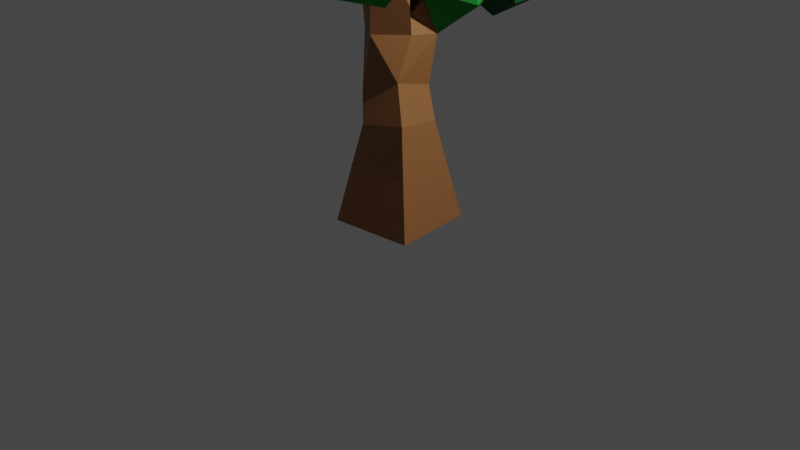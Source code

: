 # Source: LeafyTree2.blend  (saved by Blender 3.5.10; exported with 4.5.12 LTS)
import bpy
from mathutils import Matrix  # noqa: F401  (used for matrix-valued properties, if any)

bpy.ops.wm.read_factory_settings(use_empty=True)
scene = bpy.context.scene
scene.name = 'Scene'

# ---- collections
col_collection = bpy.data.collections.new('Collection'); scene.collection.children.link(col_collection)

# ---- materials (node trees are filled in below, after node groups)
mat_bark1 = bpy.data.materials.new('Bark1')
mat_bark1.use_transparent_shadow = False
mat_blue_spruce_001 = bpy.data.materials.new('Blue Spruce.001')
mat_blue_spruce_001.use_transparent_shadow = False
mat_pines = bpy.data.materials.new('Pines')
mat_pines.use_transparent_shadow = False
mat_dark_pine = bpy.data.materials.new('Dark Pine')
mat_dark_pine.use_transparent_shadow = False

# ---- material node trees
mat_bark1.use_nodes = True; mat_bark1.node_tree.nodes.clear()
_N = mat_bark1.node_tree.nodes; _L = mat_bark1.node_tree.links
n0 = _N.new('ShaderNodeBsdfPrincipled'); n0.name = 'Principled BSDF'; n0.location = (10, 300)
n0.distribution = 'GGX'
n0.subsurface_method = 'RANDOM_WALK_SKIN'
n0.inputs[0].default_value = (0.3032, 0.1254, 0.0419, 1.0)
n0.inputs[3].default_value = 1.45
n0.inputs[27].default_value = (0.0, 0.0, 0.0, 1.0)
n0.inputs[28].default_value = 1.0
n1 = _N.new('ShaderNodeOutputMaterial'); n1.name = 'Material Output'; n1.location = (300, 300)
_L.new(n0.outputs[0], n1.inputs[0])
n1.is_active_output = True
mat_blue_spruce_001.use_nodes = True; mat_blue_spruce_001.node_tree.nodes.clear()
_N = mat_blue_spruce_001.node_tree.nodes; _L = mat_blue_spruce_001.node_tree.links
n0 = _N.new('ShaderNodeBsdfPrincipled'); n0.name = 'Principled BSDF'; n0.location = (10, 300)
n0.distribution = 'GGX'
n0.subsurface_method = 'RANDOM_WALK_SKIN'
n0.inputs[0].default_value = (0.1839, 0.42, 0.1697, 1.0)
n0.inputs[2].default_value = 1.0
n0.inputs[3].default_value = 1.45
n0.inputs[27].default_value = (0.0, 0.0, 0.0, 1.0)
n0.inputs[28].default_value = 1.0
n1 = _N.new('ShaderNodeOutputMaterial'); n1.name = 'Material Output'; n1.location = (300, 300)
_L.new(n0.outputs[0], n1.inputs[0])
n1.is_active_output = True
mat_pines.use_nodes = True; mat_pines.node_tree.nodes.clear()
_N = mat_pines.node_tree.nodes; _L = mat_pines.node_tree.links
n0 = _N.new('ShaderNodeBsdfPrincipled'); n0.name = 'Principled BSDF'; n0.location = (10, 300)
n0.distribution = 'GGX'
n0.subsurface_method = 'RANDOM_WALK_SKIN'
n0.inputs[0].default_value = (0.00867, 0.2994, 0.03338, 1.0)
n0.inputs[2].default_value = 1.0
n0.inputs[3].default_value = 1.45
n0.inputs[27].default_value = (0.0, 0.0, 0.0, 1.0)
n0.inputs[28].default_value = 1.0
n1 = _N.new('ShaderNodeOutputMaterial'); n1.name = 'Material Output'; n1.location = (300, 300)
_L.new(n0.outputs[0], n1.inputs[0])
n1.is_active_output = True
mat_dark_pine.use_nodes = True; mat_dark_pine.node_tree.nodes.clear()
_N = mat_dark_pine.node_tree.nodes; _L = mat_dark_pine.node_tree.links
n0 = _N.new('ShaderNodeBsdfPrincipled'); n0.name = 'Principled BSDF'; n0.location = (10, 300)
n0.distribution = 'GGX'
n0.subsurface_method = 'RANDOM_WALK_SKIN'
n0.inputs[0].default_value = (0.0, 0.08898, 0.0088, 1.0)
n0.inputs[2].default_value = 1.0
n0.inputs[3].default_value = 1.45
n0.inputs[27].default_value = (0.0, 0.0, 0.0, 1.0)
n0.inputs[28].default_value = 1.0
n1 = _N.new('ShaderNodeOutputMaterial'); n1.name = 'Material Output'; n1.location = (300, 300)
_L.new(n0.outputs[0], n1.inputs[0])
n1.is_active_output = True

# ---- world
world_world = bpy.data.worlds.new('World'); scene.world = world_world
world_world.use_nodes = True; world_world.node_tree.nodes.clear()
_N = world_world.node_tree.nodes; _L = world_world.node_tree.links
n0 = _N.new('ShaderNodeOutputWorld'); n0.name = 'World Output'; n0.location = (300, 300)
n1 = _N.new('ShaderNodeBackground'); n1.name = 'Background'; n1.location = (10, 300)
n1.inputs[0].default_value = (0.05088, 0.05088, 0.05088, 1.0)
_L.new(n1.outputs[0], n0.inputs[0])
n0.is_active_output = True
world_world.color = (0.05088, 0.05088, 0.05088)
world_world.use_sun_shadow = False
world_world.sun_shadow_jitter_overblur = 0.0

# ---- cameras
cam_camera = bpy.data.cameras.new('Camera')
cam_camera.clip_end = 100.0
cam_camera.ortho_scale = 7.314

# ---- lights
light_light = bpy.data.lights.new('Light', 'POINT')
light_light.transmission_factor = 0.0
light_light.energy = 1000.0
light_light.shadow_soft_size = 0.1
light_light.shadow_maximum_resolution = 0.006
light_light.use_absolute_resolution = True

# ---- meshes
me_plane_003 = bpy.data.meshes.new('Plane.003')
me_plane_003.from_pydata([(-0.5439, -0.1858, -0.0005808), (-0.2136, 0.5626, -0.0005808), (0.5348, 0.2322, 0.003224), (0.2044, -0.5162, 0.003224), (-0.3096, -0.0928, 0.9398), (-0.1214, 0.3194, 0.8779), (0.2924, 0.1427, 0.9599), (0.1042, -0.2695, 1.022), (-0.6007, 0.818, 2.236), (0.0147, -0.9163, 3.456), (0.1556, -0.841, 3.605), (0.07628, -1.671, 3.509), (0.5963, 0.6485, 2.468), (-0.4077, -0.1311, 0.5525), (-0.1622, 0.4251, 0.5525), (0.3939, 0.1796, 0.5553), (0.1484, -0.3766, 0.5553), (-0.3488, 0.03319, 1.213), (-0.1668, 0.395, 1.103), (0.2013, 0.2542, 1.248), (0.01932, -0.1076, 1.358), (-0.4734, 0.4943, 1.645), (-0.235, 0.657, 1.645), (-0.09987, 0.4699, 1.879), (-0.342, 0.3017, 1.864), (-0.5384, 0.6415, 1.828), (-0.3483, 0.7712, 1.828), (-0.4512, 0.5137, 1.998), (-0.5932, 0.7656, 1.982), (-0.4439, 0.8675, 1.982), (-0.3754, 0.7671, 2.116), (-0.5247, 0.6652, 2.116), (-0.6692, 1.006, 2.275), (-0.6629, 1.246, 2.205), (-0.8008, 1.35, 2.257), (-0.8633, 1.534, 2.311), (0.1052, 0.0198, 1.759), (-0.2427, -0.06142, 1.759), (0.1111, -0.05685, 2.03), (-0.2141, -0.1328, 2.03), (-0.2862, 0.1764, 2.133), (-0.1875, -0.1987, 2.281), (-0.255, 0.09035, 2.377), (0.04899, 0.1613, 2.377), (0.1217, -0.1952, 2.519), (0.1373, -0.3955, 2.864), (-0.1538, -0.2535, 3.048), (0.106, -0.2098, 3.048), (0.1575, -0.538, 3.016), (-0.09455, -0.581, 3.017), (-0.1253, -0.4001, 3.195), (0.1271, -0.3576, 3.195), (-0.04974, -0.7363, 3.208), (-0.08619, -0.5628, 3.35), (0.1443, -0.5196, 3.347), (-0.03683, -0.7231, 3.488), (0.1508, -0.6878, 3.487), (0.1627, -1.082, 3.468), (0.01239, -1.098, 3.601), (0.03455, -1.39, 3.59), (0.1231, -1.863, 3.424), (0.1613, -2.02, 3.355), (0.2653, 0.5739, 1.915), (0.3719, 0.3438, 1.915), (0.1902, 0.2596, 2.071), (0.08361, 0.4896, 2.071), (0.3677, 0.5993, 2.081), (0.4575, 0.4056, 2.081), (0.3045, 0.3346, 2.212), (0.2147, 0.5283, 2.212), (0.4586, 0.6218, 2.229), (0.5334, 0.4603, 2.229), (0.4058, 0.4012, 2.338), (0.331, 0.5627, 2.338), (0.728, 0.6284, 2.582), (0.7441, 0.7603, 2.462), (0.8849, 0.8661, 2.462), (1.143, 0.9687, 2.442), (-0.04335, -0.06947, 3.048), (0.1344, -0.1693, 3.245), (0.2756, -0.01374, 3.288), (0.6043, 0.2003, 3.32), (0.02794, 0.3506, 1.869), (-0.1225, -0.4392, 2.864), (0.05269, 0.1694, 1.9), (0.2689, 0.2696, 1.715), (0.1421, 0.5433, 1.715), (0.1191, -0.02111, 2.966), (-0.6331, 1.648, 2.518), (-1.072, 1.784, 2.488), (-0.9586, 1.432, 2.763), (-0.5385, 1.39, 2.148), (-0.8128, 1.758, 2.108), (-1.34, 1.409, 2.504), (-1.065, 1.04, 2.544), (-0.8055, 1.014, 2.164), (-0.9194, 1.366, 1.889), (-1.249, 1.61, 2.099), (-1.245, 1.151, 2.134), (-0.03154, -1.751, 3.296), (-0.1066, -1.423, 3.243), (0.2165, -1.53, 3.221), (0.2655, -1.766, 3.462), (-0.02725, -1.806, 3.632), (0.1441, -1.235, 3.376), (0.3741, -1.447, 3.512), (0.2235, -1.617, 3.766), (-0.09963, -1.511, 3.787), (-0.1487, -1.274, 3.546), (0.1484, -1.289, 3.713), (-0.112, -2.311, 3.097), (-0.1713, -2.191, 3.538), (-0.4417, -2.01, 3.212), (-0.1832, -1.936, 2.837), (0.2468, -2.073, 2.932), (0.2542, -2.23, 3.365), (-0.2792, -1.743, 3.551), (-0.2866, -1.586, 3.118), (0.139, -1.625, 2.945), (0.4093, -1.806, 3.271), (0.1508, -1.88, 3.646), (0.07961, -1.505, 3.386), (0.4664, -1.349, 2.657), (0.407, -1.23, 3.098), (0.1367, -1.048, 2.772), (0.3951, -0.9749, 2.398), (0.8252, -1.111, 2.492), (0.8325, -1.269, 2.925), (0.2991, -0.7818, 3.112), (0.2918, -0.6243, 2.678), (0.7173, -0.6633, 2.505), (0.9876, -0.845, 2.832), (0.7292, -0.9182, 3.206), (0.658, -0.544, 2.947), (0.05624, -1.556, 3.099), (0.128, -0.9216, 3.111), (0.6368, -1.82, 3.12), (0.4908, -1.3, 4.001), (0.3965, -0.7638, 3.668), (1.067, -1.35, 3.145), (0.9054, -1.663, 3.677), (0.9771, -1.028, 3.689), (0.549, -0.5053, 2.781), (0.3102, -1.227, 2.958), (0.1652, -0.93, 2.251), (0.0008698, -0.1718, 2.337), (-0.3854, -1.34, 2.622), (-0.5766, -0.6876, 2.239), (-0.6513, -0.1132, 2.762), (-0.5063, -0.4104, 3.469), (-0.342, -1.169, 3.383), (-0.8901, -0.8351, 2.938), (-0.1509, -1.506, 3.397), (-0.2103, -1.387, 3.838), (-0.4806, -1.205, 3.512), (-0.2222, -1.132, 3.137), (-0.3255, -0.7813, 3.418), (0.1, -0.8203, 3.245), (0.3703, -1.002, 3.571), (0.1119, -1.075, 3.946), (0.04067, -0.701, 3.686), (-0.3107, -1.073, 3.759), (0.04578, -0.5949, 3.882), (-0.5193, -1.011, 3.191), (0.2949, -1.13, 3.733), (0.05754, -0.2375, 3.389), (-0.2917, -0.4947, 2.962), (-0.0425, -1.03, 2.812), (0.5225, -0.6135, 3.504), (0.314, -0.5516, 2.935), (-0.2005, -0.0532, 3.173), (0.05793, 0.02004, 2.798), (0.488, -0.1164, 2.893), (0.4953, -0.2739, 3.326), (-0.03808, 0.2132, 3.512), (-0.04542, 0.3707, 3.079), (0.3801, 0.3317, 2.906), (0.392, 0.07675, 3.607), (0.3208, 0.451, 3.348), (0.4635, 0.3157, 3.39), (0.6177, 0.2661, 3.538), (0.4001, 0.1299, 3.294), (0.6496, 0.04949, 3.532), (0.7898, 0.1835, 3.431), (0.742, 0.1822, 3.217), (0.5722, 0.04735, 3.186), (0.5151, -0.03468, 3.381), (0.7264, -0.00233, 3.334), (-0.5303, 0.7671, 2.902), (-0.389, 0.9092, 2.327), (-0.3977, 0.1792, 2.989), (-0.01659, 0.6099, 3.189), (-0.01122, 1.061, 2.78), (-0.1745, -0.04215, 2.467), (0.4422, 0.6547, 2.791), (-0.4578, -0.1471, 3.256), (-0.1118, 0.1545, 3.299), (-0.06739, 0.378, 2.898), (-0.386, 0.2146, 2.608), (-0.2953, -0.2312, 2.533), (0.05071, 0.07038, 2.576), (0.4869, 0.5029, 2.668), (0.1094, 0.6872, 2.478), (0.131, 0.233, 2.554), (0.5622, 0.09441, 2.468), (0.8071, 0.463, 2.339), (0.5273, 0.8293, 2.345), (-0.04865, 0.3926, 2.161), (0.2311, 0.02621, 2.154), (0.649, 0.1683, 2.021), (0.6275, 0.6225, 1.945), (0.1963, 0.7611, 2.031), (0.6738, 0.3551, 2.855), (0.7623, 0.1246, 2.614), (1.001, 0.2471, 2.831), (0.5468, 0.3829, 2.535), (1.076, 0.2081, 2.496), (0.9663, 0.7486, 2.587), (0.7955, 0.2921, 2.313), (1.055, 0.5181, 2.345), (0.2549, 0.5568, 2.662), (0.954, 0.2526, 2.038), (1.227, 0.4526, 2.544), (0.7954, 0.6406, 2.929), (0.2329, 0.9113, 2.167), (0.665, 0.7232, 1.781), (1.205, 0.807, 2.049), (0.5063, 1.111, 2.673), (0.7598, 1.214, 2.129), (0.9781, 1.223, 2.464), (0.9993, 1.034, 2.573), (1.102, 1.214, 2.645), (1.171, 1.326, 2.47), (1.111, 1.216, 2.29), (1.005, 1.036, 2.354), (1.205, 1.021, 2.646), (1.311, 1.201, 2.582), (1.317, 1.203, 2.363), (1.215, 1.023, 2.292), (1.338, 1.014, 2.472), (0.2767, 1.258, 3.224), (0.0007004, 1.954, 3.004), (-0.2507, 1.305, 2.651), (0.3542, 0.8158, 2.586), (0.9795, 1.163, 2.899), (0.761, 1.866, 3.157), (-0.09237, 1.942, 2.229), (0.1261, 1.239, 1.971), (1.138, 1.8, 2.477), (0.5329, 2.289, 2.542), (0.6104, 1.847, 1.903), (-1.012, 0.6307, 2.352), (-0.7823, 0.6943, 2.747), (-0.5148, 1.067, 2.698), (-0.6395, 0.3755, 2.446), (-0.3323, 0.6448, 2.66), (-0.2066, 0.9777, 2.367), (-0.7036, 0.5419, 2.021), (-0.2837, 0.5506, 2.211), (-0.7432, 0.9116, 2.041), (-0.2709, 0.5093, 1.922), (-0.6955, 1.096, 2.644), (-0.2281, 1.111, 1.735), (0.06875, 0.4447, 2.451), (-0.1937, 0.807, 2.897), (0.138, 1.419, 2.148), (0.3215, 1.007, 2.59)], [(32, 33), (33, 34), (34, 35), (11, 60), (60, 61), (75, 76), (76, 77), (79, 80), (80, 181)], [(84, 23, 82), (14, 15, 2, 1), (13, 14, 1, 0), (36, 37, 20), (37, 17, 20), (22, 86, 18), (86, 19, 18), (86, 85, 19), (84, 36, 85), (84, 37, 36), (46, 47, 45), (82, 23, 86), (199, 45, 83), (23, 86, 22), (23, 24, 84), (21, 22, 18, 17), (46, 78, 193), (78, 200, 193), (24, 21, 17, 37), (44, 45, 199), (47, 78, 46), (87, 200, 78), (24, 82, 36, 84), (0, 1, 2, 3), (85, 36, 20, 19), (46, 193, 199, 83), (200, 47, 45, 44), (87, 47, 200), (15, 16, 3, 2), (16, 13, 0, 3), (4, 5, 14, 13), (5, 6, 15, 14), (6, 7, 16, 15), (7, 4, 13, 16), (17, 18, 5, 4), (18, 19, 6, 5), (19, 20, 7, 6), (20, 17, 4, 7), (25, 26, 22, 21), (26, 260, 23, 22), (260, 27, 24, 23), (27, 25, 21, 24), (28, 29, 26, 25), (29, 30, 260, 26), (30, 31, 27, 260), (31, 28, 25, 27), (259, 29, 28), (29, 8, 30), (8, 31, 30), (8, 259, 28, 31), (32, 29, 259), (32, 8, 29), (32, 259, 8), (38, 39, 37, 36), (39, 40, 24, 37), (40, 207, 82, 24), (207, 38, 36, 82), (145, 41, 39, 38), (41, 42, 40, 39), (42, 43, 207, 40), (43, 145, 38, 207), (44, 199, 41, 145), (199, 193, 42, 41), (193, 200, 43, 42), (200, 44, 145, 43), (48, 49, 83, 45), (49, 50, 46, 83), (50, 51, 47, 46), (51, 48, 45, 47), (157, 52, 49, 48), (52, 53, 50, 49), (53, 54, 51, 50), (54, 157, 48, 51), (157, 55, 53, 52), (55, 56, 54, 53), (56, 157, 54), (9, 55, 157), (9, 10, 56, 55), (10, 9, 157, 56), (58, 10, 9), (58, 57, 9, 10), (104, 9, 57), (104, 59, 58, 9), (59, 109, 58), (109, 104, 57, 58), (59, 121, 104), (59, 104, 109), (121, 11, 59), (62, 63, 85, 86), (63, 64, 84, 85), (64, 65, 23, 84), (65, 62, 86, 23), (66, 67, 63, 62), (67, 68, 64, 63), (68, 69, 65, 64), (69, 66, 62, 65), (70, 71, 67, 66), (71, 72, 68, 67), (72, 73, 69, 68), (73, 70, 66, 69), (12, 71, 70), (12, 72, 71), (12, 73, 72), (12, 70, 73), (75, 74, 12), (79, 47, 87), (79, 78, 47), (79, 87, 78), (88, 89, 90), (89, 88, 92), (88, 90, 261), (88, 261, 91), (88, 91, 92), (89, 92, 97), (90, 89, 93), (261, 90, 94), (91, 261, 95), (92, 91, 96), (89, 97, 93), (90, 93, 94), (261, 94, 95), (91, 95, 96), (92, 96, 97), (93, 97, 98), (94, 93, 98), (95, 94, 98), (96, 95, 98), (97, 96, 98), (99, 100, 101), (100, 99, 152), (99, 101, 102), (99, 102, 103), (99, 103, 152), (100, 152, 108), (101, 100, 104), (102, 101, 105), (103, 102, 106), (152, 103, 107), (100, 108, 104), (101, 104, 105), (102, 105, 106), (103, 106, 107), (152, 107, 108), (104, 108, 109), (105, 104, 109), (106, 105, 109), (107, 106, 109), (108, 107, 109), (110, 111, 112), (111, 110, 115), (110, 112, 113), (110, 113, 114), (110, 114, 115), (111, 115, 120), (112, 111, 116), (113, 112, 117), (114, 113, 118), (115, 114, 119), (111, 120, 116), (112, 116, 117), (113, 117, 118), (114, 118, 119), (115, 119, 120), (116, 120, 121), (117, 116, 121), (118, 117, 121), (119, 118, 121), (120, 119, 121), (122, 123, 124), (123, 122, 127), (122, 124, 125), (122, 125, 126), (122, 126, 127), (123, 127, 132), (124, 123, 128), (125, 124, 129), (126, 125, 130), (127, 126, 131), (123, 132, 128), (124, 128, 129), (125, 129, 130), (126, 130, 131), (127, 131, 132), (128, 132, 133), (129, 128, 133), (130, 129, 133), (131, 130, 133), (132, 131, 133), (134, 120, 108), (120, 134, 136), (134, 108, 135), (134, 135, 122), (134, 122, 136), (120, 136, 140), (108, 120, 137), (135, 108, 138), (122, 135, 132), (136, 122, 139), (120, 140, 137), (108, 137, 138), (135, 138, 132), (122, 132, 139), (136, 139, 140), (137, 140, 141), (138, 137, 141), (132, 138, 141), (139, 132, 141), (140, 139, 141), (142, 143, 144), (143, 142, 56), (142, 144, 145), (142, 145, 78), (142, 78, 56), (143, 56, 150), (144, 143, 146), (145, 144, 147), (78, 145, 148), (56, 78, 149), (143, 150, 146), (144, 146, 147), (145, 147, 148), (78, 148, 149), (56, 149, 150), (146, 150, 151), (147, 146, 151), (148, 147, 151), (149, 148, 151), (150, 149, 151), (152, 153, 154), (153, 152, 109), (152, 154, 155), (152, 155, 104), (152, 104, 109), (153, 109, 159), (154, 153, 161), (155, 154, 156), (104, 155, 157), (109, 104, 158), (153, 159, 161), (154, 161, 156), (155, 156, 157), (104, 157, 158), (109, 158, 159), (161, 159, 160), (156, 161, 160), (157, 156, 160), (158, 157, 160), (159, 158, 160), (161, 162, 149), (162, 161, 164), (161, 149, 163), (161, 163, 100), (161, 100, 164), (162, 164, 168), (149, 162, 165), (163, 149, 166), (100, 163, 167), (164, 100, 123), (162, 168, 165), (149, 165, 166), (163, 166, 167), (100, 167, 123), (164, 123, 168), (165, 168, 169), (166, 165, 169), (167, 166, 169), (123, 167, 169), (168, 123, 169), (47, 165, 170), (165, 47, 173), (47, 170, 171), (47, 171, 172), (47, 172, 173), (165, 173, 177), (170, 165, 174), (171, 170, 175), (172, 171, 176), (173, 172, 185), (165, 177, 174), (170, 174, 175), (171, 175, 176), (172, 176, 185), (173, 185, 177), (174, 177, 178), (175, 174, 178), (176, 175, 178), (185, 176, 178), (177, 185, 178), (179, 177, 180), (177, 179, 181), (179, 180, 81), (179, 81, 181), (177, 181, 186), (180, 177, 182), (81, 180, 183), (181, 81, 185), (177, 186, 182), (180, 182, 183), (81, 183, 184), (81, 184, 185), (181, 185, 186), (182, 186, 187), (183, 182, 187), (184, 183, 187), (185, 184, 187), (186, 185, 187), (188, 189, 254), (189, 188, 192), (188, 254, 190), (188, 190, 191), (188, 191, 192), (189, 192, 224), (254, 189, 207), (190, 254, 193), (191, 190, 87), (192, 191, 194), (189, 224, 207), (254, 207, 193), (190, 193, 87), (191, 87, 194), (192, 194, 224), (207, 224, 68), (193, 207, 68), (87, 193, 68), (194, 87, 68), (224, 194, 68), (195, 166, 50), (166, 195, 148), (195, 50, 196), (195, 196, 190), (195, 190, 148), (166, 148, 199), (50, 166, 45), (196, 50, 87), (190, 196, 197), (148, 190, 198), (166, 199, 45), (50, 45, 87), (196, 87, 197), (190, 197, 198), (148, 198, 199), (45, 199, 200), (87, 45, 200), (197, 87, 200), (198, 197, 200), (199, 198, 200), (201, 202, 203), (202, 201, 206), (201, 203, 204), (201, 204, 205), (201, 205, 206), (202, 206, 211), (203, 202, 207), (204, 203, 208), (205, 204, 209), (206, 205, 210), (202, 211, 207), (203, 207, 208), (204, 208, 209), (205, 209, 210), (206, 210, 211), (207, 211, 85), (208, 207, 85), (209, 208, 85), (210, 209, 85), (211, 210, 85), (212, 213, 214), (213, 212, 215), (212, 214, 223), (212, 223, 74), (212, 74, 215), (213, 215, 218), (214, 213, 216), (223, 214, 222), (74, 223, 217), (215, 74, 12), (213, 218, 216), (214, 216, 222), (223, 222, 217), (74, 217, 12), (215, 12, 218), (216, 218, 219), (222, 216, 219), (217, 222, 219), (12, 217, 219), (218, 12, 219), (213, 220, 67), (220, 213, 223), (213, 67, 221), (213, 221, 222), (213, 222, 223), (220, 223, 227), (67, 220, 224), (221, 67, 225), (222, 221, 226), (223, 222, 230), (220, 227, 224), (67, 224, 225), (221, 225, 226), (222, 226, 230), (223, 230, 227), (224, 227, 228), (225, 224, 228), (226, 225, 228), (230, 226, 228), (227, 230, 228), (229, 230, 231), (230, 229, 234), (229, 231, 232), (229, 232, 233), (229, 233, 234), (230, 234, 77), (231, 230, 235), (232, 231, 236), (233, 232, 237), (234, 233, 238), (230, 77, 235), (231, 235, 236), (232, 236, 237), (233, 237, 238), (234, 238, 77), (235, 77, 239), (236, 235, 239), (237, 236, 239), (238, 237, 239), (77, 238, 239), (240, 241, 242), (241, 240, 245), (240, 242, 243), (240, 243, 244), (240, 244, 245), (241, 245, 249), (242, 241, 246), (243, 242, 247), (244, 243, 228), (245, 244, 248), (241, 249, 246), (242, 246, 247), (243, 247, 228), (244, 228, 248), (245, 248, 249), (246, 249, 250), (247, 246, 250), (228, 247, 250), (248, 228, 250), (249, 248, 250), (94, 251, 252), (251, 94, 259), (94, 252, 253), (94, 253, 33), (94, 33, 259), (251, 259, 257), (252, 251, 254), (253, 252, 255), (33, 253, 256), (259, 33, 29), (251, 257, 254), (252, 254, 255), (253, 255, 256), (33, 256, 29), (259, 29, 257), (254, 257, 258), (255, 254, 258), (256, 255, 258), (29, 256, 258), (257, 29, 258), (259, 260, 254), (260, 259, 262), (259, 254, 261), (259, 261, 91), (259, 91, 262), (260, 262, 211), (254, 260, 263), (261, 254, 264), (91, 261, 242), (262, 91, 265), (260, 211, 263), (254, 263, 264), (261, 264, 242), (91, 242, 265), (262, 265, 211), (263, 211, 266), (264, 263, 266), (242, 264, 266), (265, 242, 266), (211, 265, 266)])
me_plane_003.polygons.foreach_set('material_index', [0, 0, 0, 0, 0, 0, 0, 0, 0, 0, 0, 0, 0, 0, 0, 0, 0, 0, 0, 0, 0, 0, 0, 0, 0, 0, 0, 0, 0, 0, 0, 0, 0, 0, 0, 0, 0, 0, 0, 0, 0, 0, 0, 0, 0, 0, 0, 0, 0, 0, 0, 0, 0, 0, 0, 0, 0, 0, 0, 0, 0, 0, 0, 0, 0, 0, 0, 0, 0, 0, 0, 0, 0, 0, 0, 0, 0, 0, 0, 0, 0, 0, 0, 0, 0, 0, 0, 0, 0, 0, 0, 0, 0, 0, 0, 0, 0, 0, 0, 0, 0, 0, 0, 0, 0, 0, 0, 0, 1, 1, 1, 1, 1, 1, 1, 1, 1, 1, 1, 1, 1, 1, 1, 1, 1, 1, 1, 1, 2, 2, 2, 2, 2, 2, 2, 2, 2, 2, 2, 2, 2, 2, 2, 2, 2, 2, 2, 2, 3, 3, 3, 3, 3, 3, 3, 3, 3, 3, 3, 3, 3, 3, 3, 3, 3, 3, 3, 3, 1, 1, 1, 1, 1, 1, 1, 1, 1, 1, 1, 1, 1, 1, 1, 1, 1, 1, 1, 1, 1, 1, 1, 1, 1, 1, 1, 1, 1, 1, 1, 1, 1, 1, 1, 1, 1, 1, 1, 1, 2, 2, 2, 2, 2, 2, 2, 2, 2, 2, 2, 2, 2, 2, 2, 2, 2, 2, 2, 2, 1, 1, 1, 1, 1, 1, 1, 1, 1, 1, 1, 1, 1, 1, 1, 1, 1, 1, 1, 1, 3, 3, 3, 3, 3, 3, 3, 3, 3, 3, 3, 3, 3, 3, 3, 3, 3, 3, 3, 3, 1, 1, 1, 1, 1, 1, 1, 1, 1, 1, 1, 1, 1, 1, 1, 1, 1, 1, 1, 1, 3, 3, 3, 3, 3, 3, 3, 3, 3, 3, 3, 3, 3, 3, 3, 3, 3, 3, 2, 2, 2, 2, 2, 2, 2, 2, 2, 2, 2, 2, 2, 2, 2, 2, 2, 2, 2, 2, 2, 2, 2, 2, 2, 2, 2, 2, 2, 2, 2, 2, 2, 2, 2, 2, 2, 2, 2, 2, 2, 2, 2, 2, 2, 2, 2, 2, 2, 2, 2, 2, 2, 2, 2, 2, 2, 2, 2, 2, 1, 1, 1, 1, 1, 1, 1, 1, 1, 1, 1, 1, 1, 1, 1, 1, 1, 1, 1, 1, 3, 3, 3, 3, 3, 3, 3, 3, 3, 3, 3, 3, 3, 3, 3, 3, 3, 3, 3, 3, 2, 2, 2, 2, 2, 2, 2, 2, 2, 2, 2, 2, 2, 2, 2, 2, 2, 2, 2, 2, 1, 1, 1, 1, 1, 1, 1, 1, 1, 1, 1, 1, 1, 1, 1, 1, 1, 1, 1, 1, 1, 1, 1, 1, 1, 1, 1, 1, 1, 1, 1, 1, 1, 1, 1, 1, 1, 1, 1, 1, 3, 3, 3, 3, 3, 3, 3, 3, 3, 3, 3, 3, 3, 3, 3, 3, 3, 3, 3, 3])
_uv = me_plane_003.uv_layers.new(name='UVMap')
_uv.uv.foreach_set('vector', [0.0, 0.0, 0.0, 0.0, 0.0, 0.0, 0.0, 0.0, 0.0, 0.0, 0.0, 0.0, 0.0, 0.0, 0.0, 0.0, 0.0, 0.0, 0.0, 0.0, 0.0, 0.0, 0.0, 0.0, 0.0, 0.0, 0.0, 0.0, 0.0, 0.0, 0.0, 0.0, 0.0, 0.0, 0.0, 0.0, 0.0, 0.0, 0.0, 0.0, 0.0, 0.0, 0.0, 0.0, 0.0, 0.0, 0.0, 0.0, 0.0, 0.0, 0.0, 0.0, 0.0, 0.0, 0.0, 0.0, 0.0, 0.0, 0.0, 0.0, 0.0, 0.0, 0.0, 0.0, 0.0, 0.0, 0.0, 0.0, 0.0, 0.0, 0.0, 0.0, 0.0, 0.0, 0.0, 0.0, 0.0, 0.0, 0.0, 0.0, 0.0, 0.0, 0.0, 0.0, 0.0, 0.0, 0.0, 0.0, 0.0, 0.0, 0.0, 0.0, 0.0, 0.0, 0.0, 0.0, 0.0, 0.0, 0.0, 0.0, 0.0, 0.0, 0.0, 0.0, 0.0, 0.0, 0.0, 0.0, 0.0, 0.0, 0.0, 0.0, 0.0, 0.0, 0.0, 0.0, 0.0, 0.0, 0.0, 0.0, 0.0, 0.0, 0.0, 0.0, 0.0, 0.0, 0.0, 0.0, 0.0, 0.0, 0.0, 0.0, 0.0, 0.0, 0.0, 0.0, 0.0, 0.0, 0.0, 0.0, 0.0, 0.0, 0.0, 0.0, 0.0, 0.0, 0.0, 0.0, 0.0, 0.0, 0.0, 0.0, 0.0, 0.0, 0.0, 0.0, 0.0, 0.0, 0.0, 0.0, 0.0, 0.0, 0.0, 0.0, 0.0, 0.0, 0.0, 0.0, 0.0, 0.0, 0.0, 0.0, 0.0, 0.0, 0.0, 0.0, 0.0, 0.0, 0.0, 0.0, 0.0, 0.0, 0.0, 0.0, 0.0, 0.0, 0.0, 0.0, 0.0, 0.0, 0.0, 0.0, 0.0, 0.0, 0.0, 0.0, 0.0, 0.0, 0.0, 0.0, 0.0, 0.0, 0.0, 0.0, 0.0, 0.0, 0.0, 0.0, 0.0, 0.0, 0.0, 0.0, 0.0, 0.0, 0.0, 0.0, 0.0, 0.0, 0.0, 0.0, 0.0, 0.0, 0.0, 0.0, 0.0, 0.0, 0.0, 0.0, 0.0, 0.0, 0.0, 0.0, 0.0, 0.0, 0.0, 0.0, 0.0, 0.0, 0.0, 0.0, 0.0, 0.0, 0.0, 0.0, 0.0, 0.0, 0.0, 0.0, 0.0, 0.0, 0.0, 0.0, 0.0, 0.0, 0.0, 0.0, 0.0, 0.0, 0.0, 0.0, 0.0, 0.0, 0.0, 0.0, 0.0, 0.0, 0.0, 0.0, 0.0, 0.0, 0.0, 0.0, 0.0, 0.0, 0.0, 0.0, 0.0, 0.0, 0.0, 0.0, 0.0, 0.0, 0.0, 0.0, 0.0, 0.0, 0.0, 0.0, 0.0, 0.0, 0.0, 0.0, 0.0, 0.0, 0.0, 0.0, 0.0, 0.0, 0.0, 0.0, 0.0, 0.0, 0.0, 0.0, 0.0, 0.0, 0.0, 0.0, 0.0, 0.0, 0.0, 0.0, 0.0, 0.0, 0.0, 0.0, 0.0, 0.0, 0.0, 0.0, 0.0, 0.0, 0.0, 0.0, 0.0, 0.0, 0.0, 0.0, 0.0, 0.0, 0.0, 0.0, 0.0, 0.0, 0.0, 0.0, 0.0, 0.0, 0.0, 0.0, 0.0, 0.0, 0.0, 0.0, 0.0, 0.0, 0.0, 0.0, 0.0, 0.0, 0.0, 0.0, 0.0, 0.0, 0.0, 0.0, 0.0, 0.0, 0.0, 0.0, 0.0, 0.0, 0.0, 0.0, 0.0, 0.0, 0.0, 0.0, 0.0, 0.0, 0.0, 0.0, 0.0, 0.0, 0.0, 0.0, 0.0, 0.0, 0.0, 0.0, 0.0, 0.0, 0.0, 0.0, 0.0, 0.0, 0.0, 0.0, 0.0, 0.0, 0.0, 0.0, 0.0, 0.0, 0.0, 0.0, 0.0, 0.0, 0.0, 0.0, 0.0, 0.0, 0.0, 0.0, 0.0, 0.0, 0.0, 0.0, 0.0, 0.0, 0.0, 0.0, 0.0, 0.0, 0.0, 0.0, 0.0, 0.0, 0.0, 0.0, 0.0, 0.0, 0.0, 0.0, 0.0, 0.0, 0.0, 0.0, 0.0, 0.0, 0.0, 0.0, 0.0, 0.0, 0.0, 0.0, 0.0, 0.0, 0.0, 0.0, 0.0, 0.0, 0.0, 0.0, 0.0, 0.0, 0.0, 0.0, 0.0, 0.0, 0.0, 0.0, 0.0, 0.0, 0.0, 0.0, 0.0, 0.0, 0.0, 0.0, 0.0, 0.0, 0.0, 0.0, 0.0, 0.0, 0.0, 0.0, 0.0, 0.0, 0.0, 0.0, 0.0, 0.0, 0.0, 0.0, 0.0, 0.0, 0.0, 0.0, 0.0, 0.0, 0.0, 0.0, 0.0, 0.0, 0.0, 0.0, 0.0, 0.0, 0.0, 0.0, 0.0, 0.0, 0.0, 0.0, 0.0, 0.0, 0.0, 0.0, 0.0, 0.0, 0.0, 0.0, 0.0, 0.0, 0.0, 0.0, 0.0, 0.0, 0.0, 0.0, 0.0, 0.0, 0.0, 0.0, 0.0, 0.0, 0.0, 0.0, 0.0, 0.0, 0.0, 0.0, 0.0, 0.0, 0.0, 0.0, 0.0, 0.0, 0.0, 0.0, 0.0, 0.0, 0.0, 0.0, 0.0, 0.0, 0.0, 0.0, 0.0, 0.0, 0.0, 0.0, 0.0, 0.0, 0.0, 0.0, 0.0, 0.0, 0.0, 0.0, 0.0, 0.0, 0.0, 0.0, 0.0, 0.0, 0.0, 0.0, 0.0, 0.0, 0.0, 0.0, 0.0, 0.0, 0.0, 0.0, 0.0, 0.0, 0.0, 0.0, 0.0, 0.0, 0.0, 0.0, 0.0, 0.0, 0.0, 0.0, 0.0, 0.0, 0.0, 0.0, 0.0, 0.0, 0.0, 0.0, 0.0, 0.0, 0.0, 0.0, 0.0, 0.0, 0.0, 0.0, 0.0, 0.0, 0.0, 0.0, 0.0, 0.0, 0.0, 0.0, 0.0, 0.0, 0.0, 0.0, 0.0, 0.0, 0.0, 0.0, 0.0, 0.0, 0.0, 0.0, 0.0, 0.0, 0.0, 0.0, 0.0, 0.0, 0.0, 0.0, 0.0, 0.0, 0.0, 0.0, 0.0, 0.0, 0.0, 0.0, 0.0, 0.0, 0.0, 0.0, 0.0, 0.0, 0.0, 0.0, 0.0, 0.0, 0.0, 0.0, 0.0, 0.0, 0.0, 0.0, 0.0, 0.0, 0.0, 0.0, 0.0, 0.0, 0.0, 0.0, 0.0, 0.0, 0.0, 0.0, 0.0, 0.0, 0.0, 0.0, 0.0, 0.0, 0.0, 0.0, 0.0, 0.0, 0.0, 0.0, 0.0, 0.0, 0.0, 0.0, 0.0, 0.0, 0.0, 0.0, 0.0, 0.0, 0.0, 0.0, 0.0, 0.0, 0.0, 0.0, 0.0, 0.0, 0.0, 0.0, 0.0, 0.0, 0.0, 0.0, 0.0, 0.0, 0.0, 0.0, 0.0, 0.0, 0.0, 0.0, 0.0, 0.0, 0.0, 0.0, 0.0, 0.0, 0.0, 0.0, 0.0, 0.0, 0.0, 0.0, 0.0, 0.0, 0.0, 0.0, 0.0, 0.0, 0.0, 0.0, 0.0, 0.0, 0.0, 0.0, 0.0, 0.0, 0.0, 0.0, 0.0, 0.0, 0.0, 0.0, 0.0, 0.0, 0.0, 0.0, 0.0, 0.0, 0.0, 0.0, 0.0, 0.0, 0.0, 0.0, 0.0, 0.0, 0.0, 0.0, 0.0, 0.0, 0.0, 0.0, 0.0, 0.0, 0.0, 0.0, 0.0, 0.0, 0.0, 0.0, 0.0, 0.0, 0.0, 0.0, 0.0, 0.0, 0.0, 0.0, 0.0, 0.0, 0.0, 0.0, 0.0, 0.0, 0.0, 0.0, 0.0, 0.0, 0.1818, 0.0, 0.2727, 0.1575, 0.09091, 0.1575, 0.2727, 0.1575, 0.3636, 0.0, 0.4545, 0.1575, 0.9091, 0.0, 1.0, 0.1575, 0.8182, 0.1575, 0.7273, 0.0, 0.8182, 0.1575, 0.6364, 0.1575, 0.5455, 0.0, 0.6364, 0.1575, 0.4545, 0.1575, 0.2727, 0.1575, 0.4545, 0.1575, 0.3636, 0.3149, 0.09091, 0.1575, 0.2727, 0.1575, 0.1818, 0.3149, 0.8182, 0.1575, 1.0, 0.1575, 0.9091, 0.3149, 0.6364, 0.1575, 0.8182, 0.1575, 0.7273, 0.3149, 0.4545, 0.1575, 0.6364, 0.1575, 0.5455, 0.3149, 0.2727, 0.1575, 0.3636, 0.3149, 0.1818, 0.3149, 0.09091, 0.1575, 0.1818, 0.3149, 0.0, 0.3149, 0.8182, 0.1575, 0.9091, 0.3149, 0.7273, 0.3149, 0.6364, 0.1575, 0.7273, 0.3149, 0.5455, 0.3149, 0.4545, 0.1575, 0.5455, 0.3149, 0.3636, 0.3149, 0.1818, 0.3149, 0.3636, 0.3149, 0.2727, 0.4724, 0.0, 0.3149, 0.1818, 0.3149, 0.09091, 0.4724, 0.7273, 0.3149, 0.9091, 0.3149, 0.8182, 0.4724, 0.5455, 0.3149, 0.7273, 0.3149, 0.6364, 0.4724, 0.3636, 0.3149, 0.5455, 0.3149, 0.4545, 0.4724, 0.1818, 0.0, 0.2727, 0.1575, 0.09091, 0.1575, 0.2727, 0.1575, 0.3636, 0.0, 0.4545, 0.1575, 0.9091, 0.0, 1.0, 0.1575, 0.8182, 0.1575, 0.7273, 0.0, 0.8182, 0.1575, 0.6364, 0.1575, 0.5455, 0.0, 0.6364, 0.1575, 0.4545, 0.1575, 0.2727, 0.1575, 0.4545, 0.1575, 0.3636, 0.3149, 0.09091, 0.1575, 0.2727, 0.1575, 0.1818, 0.3149, 0.8182, 0.1575, 1.0, 0.1575, 0.9091, 0.3149, 0.6364, 0.1575, 0.8182, 0.1575, 0.7273, 0.3149, 0.4545, 0.1575, 0.6364, 0.1575, 0.5455, 0.3149, 0.2727, 0.1575, 0.3636, 0.3149, 0.1818, 0.3149, 0.09091, 0.1575, 0.1818, 0.3149, 0.0, 0.3149, 0.8182, 0.1575, 0.9091, 0.3149, 0.7273, 0.3149, 0.6364, 0.1575, 0.7273, 0.3149, 0.5455, 0.3149, 0.4545, 0.1575, 0.5455, 0.3149, 0.3636, 0.3149, 0.1818, 0.3149, 0.3636, 0.3149, 0.2727, 0.4724, 0.0, 0.3149, 0.1818, 0.3149, 0.09091, 0.4724, 0.7273, 0.3149, 0.9091, 0.3149, 0.8182, 0.4724, 0.5455, 0.3149, 0.7273, 0.3149, 0.6364, 0.4724, 0.3636, 0.3149, 0.5455, 0.3149, 0.4545, 0.4724, 0.1818, 0.0, 0.2727, 0.1575, 0.09091, 0.1575, 0.2727, 0.1575, 0.3636, 0.0, 0.4545, 0.1575, 0.9091, 0.0, 1.0, 0.1575, 0.8182, 0.1575, 0.7273, 0.0, 0.8182, 0.1575, 0.6364, 0.1575, 0.5455, 0.0, 0.6364, 0.1575, 0.4545, 0.1575, 0.2727, 0.1575, 0.4545, 0.1575, 0.3636, 0.3149, 0.09091, 0.1575, 0.2727, 0.1575, 0.1818, 0.3149, 0.8182, 0.1575, 1.0, 0.1575, 0.9091, 0.3149, 0.6364, 0.1575, 0.8182, 0.1575, 0.7273, 0.3149, 0.4545, 0.1575, 0.6364, 0.1575, 0.5455, 0.3149, 0.2727, 0.1575, 0.3636, 0.3149, 0.1818, 0.3149, 0.09091, 0.1575, 0.1818, 0.3149, 0.0, 0.3149, 0.8182, 0.1575, 0.9091, 0.3149, 0.7273, 0.3149, 0.6364, 0.1575, 0.7273, 0.3149, 0.5455, 0.3149, 0.4545, 0.1575, 0.5455, 0.3149, 0.3636, 0.3149, 0.1818, 0.3149, 0.3636, 0.3149, 0.2727, 0.4724, 0.0, 0.3149, 0.1818, 0.3149, 0.09091, 0.4724, 0.7273, 0.3149, 0.9091, 0.3149, 0.8182, 0.4724, 0.5455, 0.3149, 0.7273, 0.3149, 0.6364, 0.4724, 0.3636, 0.3149, 0.5455, 0.3149, 0.4545, 0.4724, 0.1818, 0.0, 0.2727, 0.1575, 0.09091, 0.1575, 0.2727, 0.1575, 0.3636, 0.0, 0.4545, 0.1575, 0.9091, 0.0, 1.0, 0.1575, 0.8182, 0.1575, 0.7273, 0.0, 0.8182, 0.1575, 0.6364, 0.1575, 0.5455, 0.0, 0.6364, 0.1575, 0.4545, 0.1575, 0.2727, 0.1575, 0.4545, 0.1575, 0.3636, 0.3149, 0.09091, 0.1575, 0.2727, 0.1575, 0.1818, 0.3149, 0.8182, 0.1575, 1.0, 0.1575, 0.9091, 0.3149, 0.6364, 0.1575, 0.8182, 0.1575, 0.7273, 0.3149, 0.4545, 0.1575, 0.6364, 0.1575, 0.5455, 0.3149, 0.2727, 0.1575, 0.3636, 0.3149, 0.1818, 0.3149, 0.09091, 0.1575, 0.1818, 0.3149, 0.0, 0.3149, 0.8182, 0.1575, 0.9091, 0.3149, 0.7273, 0.3149, 0.6364, 0.1575, 0.7273, 0.3149, 0.5455, 0.3149, 0.4545, 0.1575, 0.5455, 0.3149, 0.3636, 0.3149, 0.1818, 0.3149, 0.3636, 0.3149, 0.2727, 0.4724, 0.0, 0.3149, 0.1818, 0.3149, 0.09091, 0.4724, 0.7273, 0.3149, 0.9091, 0.3149, 0.8182, 0.4724, 0.5455, 0.3149, 0.7273, 0.3149, 0.6364, 0.4724, 0.3636, 0.3149, 0.5455, 0.3149, 0.4545, 0.4724, 0.1818, 0.0, 0.2727, 0.1575, 0.09091, 0.1575, 0.2727, 0.1575, 0.3636, 0.0, 0.4545, 0.1575, 0.9091, 0.0, 1.0, 0.1575, 0.8182, 0.1575, 0.7273, 0.0, 0.8182, 0.1575, 0.6364, 0.1575, 0.5455, 0.0, 0.6364, 0.1575, 0.4545, 0.1575, 0.2727, 0.1575, 0.4545, 0.1575, 0.3636, 0.3149, 0.09091, 0.1575, 0.2727, 0.1575, 0.1818, 0.3149, 0.8182, 0.1575, 1.0, 0.1575, 0.9091, 0.3149, 0.6364, 0.1575, 0.8182, 0.1575, 0.7273, 0.3149, 0.4545, 0.1575, 0.6364, 0.1575, 0.5455, 0.3149, 0.2727, 0.1575, 0.3636, 0.3149, 0.1818, 0.3149, 0.09091, 0.1575, 0.1818, 0.3149, 0.0, 0.3149, 0.8182, 0.1575, 0.9091, 0.3149, 0.7273, 0.3149, 0.6364, 0.1575, 0.7273, 0.3149, 0.5455, 0.3149, 0.4545, 0.1575, 0.5455, 0.3149, 0.3636, 0.3149, 0.1818, 0.3149, 0.3636, 0.3149, 0.2727, 0.4724, 0.0, 0.3149, 0.1818, 0.3149, 0.09091, 0.4724, 0.7273, 0.3149, 0.9091, 0.3149, 0.8182, 0.4724, 0.5455, 0.3149, 0.7273, 0.3149, 0.6364, 0.4724, 0.3636, 0.3149, 0.5455, 0.3149, 0.4545, 0.4724, 0.1818, 0.0, 0.2727, 0.1575, 0.09091, 0.1575, 0.2727, 0.1575, 0.3636, 0.0, 0.4545, 0.1575, 0.9091, 0.0, 1.0, 0.1575, 0.8182, 0.1575, 0.7273, 0.0, 0.8182, 0.1575, 0.6364, 0.1575, 0.5455, 0.0, 0.6364, 0.1575, 0.4545, 0.1575, 0.2727, 0.1575, 0.4545, 0.1575, 0.3636, 0.3149, 0.09091, 0.1575, 0.2727, 0.1575, 0.1818, 0.3149, 0.8182, 0.1575, 1.0, 0.1575, 0.9091, 0.3149, 0.6364, 0.1575, 0.8182, 0.1575, 0.7273, 0.3149, 0.4545, 0.1575, 0.6364, 0.1575, 0.5455, 0.3149, 0.2727, 0.1575, 0.3636, 0.3149, 0.1818, 0.3149, 0.09091, 0.1575, 0.1818, 0.3149, 0.0, 0.3149, 0.8182, 0.1575, 0.9091, 0.3149, 0.7273, 0.3149, 0.6364, 0.1575, 0.7273, 0.3149, 0.5455, 0.3149, 0.4545, 0.1575, 0.5455, 0.3149, 0.3636, 0.3149, 0.1818, 0.3149, 0.3636, 0.3149, 0.2727, 0.4724, 0.0, 0.3149, 0.1818, 0.3149, 0.09091, 0.4724, 0.7273, 0.3149, 0.9091, 0.3149, 0.8182, 0.4724, 0.5455, 0.3149, 0.7273, 0.3149, 0.6364, 0.4724, 0.3636, 0.3149, 0.5455, 0.3149, 0.4545, 0.4724, 0.1818, 0.0, 0.2727, 0.1575, 0.09091, 0.1575, 0.2727, 0.1575, 0.3636, 0.0, 0.4545, 0.1575, 0.9091, 0.0, 1.0, 0.1575, 0.8182, 0.1575, 0.7273, 0.0, 0.8182, 0.1575, 0.6364, 0.1575, 0.5455, 0.0, 0.6364, 0.1575, 0.4545, 0.1575, 0.2727, 0.1575, 0.4545, 0.1575, 0.3636, 0.3149, 0.09091, 0.1575, 0.2727, 0.1575, 0.1818, 0.3149, 0.8182, 0.1575, 1.0, 0.1575, 0.9091, 0.3149, 0.6364, 0.1575, 0.8182, 0.1575, 0.7273, 0.3149, 0.4545, 0.1575, 0.6364, 0.1575, 0.5455, 0.3149, 0.2727, 0.1575, 0.3636, 0.3149, 0.1818, 0.3149, 0.09091, 0.1575, 0.1818, 0.3149, 0.0, 0.3149, 0.8182, 0.1575, 0.9091, 0.3149, 0.7273, 0.3149, 0.6364, 0.1575, 0.7273, 0.3149, 0.5455, 0.3149, 0.4545, 0.1575, 0.5455, 0.3149, 0.3636, 0.3149, 0.1818, 0.3149, 0.3636, 0.3149, 0.2727, 0.4724, 0.0, 0.3149, 0.1818, 0.3149, 0.09091, 0.4724, 0.7273, 0.3149, 0.9091, 0.3149, 0.8182, 0.4724, 0.5455, 0.3149, 0.7273, 0.3149, 0.6364, 0.4724, 0.3636, 0.3149, 0.5455, 0.3149, 0.4545, 0.4724, 0.1818, 0.0, 0.2727, 0.1575, 0.09091, 0.1575, 0.2727, 0.1575, 0.3636, 0.0, 0.4545, 0.1575, 0.9091, 0.0, 1.0, 0.1575, 0.8182, 0.1575, 0.7273, 0.0, 0.8182, 0.1575, 0.6364, 0.1575, 0.5455, 0.0, 0.6364, 0.1575, 0.4545, 0.1575, 0.2727, 0.1575, 0.4545, 0.1575, 0.3636, 0.3149, 0.09091, 0.1575, 0.2727, 0.1575, 0.1818, 0.3149, 0.8182, 0.1575, 1.0, 0.1575, 0.9091, 0.3149, 0.6364, 0.1575, 0.8182, 0.1575, 0.7273, 0.3149, 0.4545, 0.1575, 0.6364, 0.1575, 0.5455, 0.3149, 0.2727, 0.1575, 0.3636, 0.3149, 0.1818, 0.3149, 0.09091, 0.1575, 0.1818, 0.3149, 0.0, 0.3149, 0.8182, 0.1575, 0.9091, 0.3149, 0.7273, 0.3149, 0.6364, 0.1575, 0.7273, 0.3149, 0.5455, 0.3149, 0.4545, 0.1575, 0.5455, 0.3149, 0.3636, 0.3149, 0.1818, 0.3149, 0.3636, 0.3149, 0.2727, 0.4724, 0.0, 0.3149, 0.1818, 0.3149, 0.09091, 0.4724, 0.7273, 0.3149, 0.9091, 0.3149, 0.8182, 0.4724, 0.5455, 0.3149, 0.7273, 0.3149, 0.6364, 0.4724, 0.3636, 0.3149, 0.5455, 0.3149, 0.4545, 0.4724, 0.1818, 0.0, 0.2727, 0.1575, 0.09091, 0.1575, 0.2727, 0.1575, 0.3636, 0.0, 0.4545, 0.1575, 0.9091, 0.0, 1.0, 0.1575, 0.8182, 0.1575, 0.7273, 0.0, 0.8182, 0.1575, 0.6364, 0.1575, 0.5455, 0.0, 0.6364, 0.1575, 0.4545, 0.1575, 0.2727, 0.1575, 0.4545, 0.1575, 0.3636, 0.3149, 0.09091, 0.1575, 0.2727, 0.1575, 0.1818, 0.3149, 0.8182, 0.1575, 1.0, 0.1575, 0.9091, 0.3149, 0.6364, 0.1575, 0.8182, 0.1575, 0.7273, 0.3149, 0.4545, 0.1575, 0.6364, 0.1575, 0.5455, 0.3149, 0.2727, 0.1575, 0.3636, 0.3149, 0.1818, 0.3149, 0.09091, 0.1575, 0.1818, 0.3149, 0.0, 0.3149, 0.8182, 0.1575, 0.9091, 0.3149, 0.7273, 0.3149, 0.6364, 0.1575, 0.7273, 0.3149, 0.5455, 0.3149, 0.4545, 0.1575, 0.5455, 0.3149, 0.3636, 0.3149, 0.1818, 0.3149, 0.3636, 0.3149, 0.2727, 0.4724, 0.0, 0.3149, 0.1818, 0.3149, 0.09091, 0.4724, 0.7273, 0.3149, 0.9091, 0.3149, 0.8182, 0.4724, 0.5455, 0.3149, 0.7273, 0.3149, 0.6364, 0.4724, 0.3636, 0.3149, 0.5455, 0.3149, 0.4545, 0.4724, 0.1818, 0.0, 0.2727, 0.1575, 0.09091, 0.1575, 0.2727, 0.1575, 0.3636, 0.0, 0.4545, 0.1575, 0.9091, 0.0, 1.0, 0.1575, 0.8182, 0.1575, 0.5455, 0.0, 0.6364, 0.1575, 0.4545, 0.1575, 0.2727, 0.1575, 0.4545, 0.1575, 0.3636, 0.3149, 0.09091, 0.1575, 0.2727, 0.1575, 0.1818, 0.3149, 0.8182, 0.1575, 1.0, 0.1575, 0.9091, 0.3149, 0.4545, 0.1575, 0.6364, 0.1575, 0.5455, 0.3149, 0.2727, 0.1575, 0.3636, 0.3149, 0.1818, 0.3149, 0.09091, 0.1575, 0.1818, 0.3149, 0.0, 0.3149, 0.8182, 0.1575, 0.9091, 0.3149, 0.7273, 0.3149, 0.6364, 0.1575, 0.7273, 0.3149, 0.5455, 0.3149, 0.4545, 0.1575, 0.5455, 0.3149, 0.3636, 0.3149, 0.1818, 0.3149, 0.3636, 0.3149, 0.2727, 0.4724, 0.0, 0.3149, 0.1818, 0.3149, 0.09091, 0.4724, 0.7273, 0.3149, 0.9091, 0.3149, 0.8182, 0.4724, 0.5455, 0.3149, 0.7273, 0.3149, 0.6364, 0.4724, 0.3636, 0.3149, 0.5455, 0.3149, 0.4545, 0.4724, 0.1818, 0.0, 0.2727, 0.1575, 0.09091, 0.1575, 0.2727, 0.1575, 0.3636, 0.0, 0.4545, 0.1575, 0.9091, 0.0, 1.0, 0.1575, 0.8182, 0.1575, 0.7273, 0.0, 0.8182, 0.1575, 0.6364, 0.1575, 0.5455, 0.0, 0.6364, 0.1575, 0.4545, 0.1575, 0.2727, 0.1575, 0.4545, 0.1575, 0.3636, 0.3149, 0.09091, 0.1575, 0.2727, 0.1575, 0.1818, 0.3149, 0.8182, 0.1575, 1.0, 0.1575, 0.9091, 0.3149, 0.6364, 0.1575, 0.8182, 0.1575, 0.7273, 0.3149, 0.4545, 0.1575, 0.6364, 0.1575, 0.5455, 0.3149, 0.2727, 0.1575, 0.3636, 0.3149, 0.1818, 0.3149, 0.09091, 0.1575, 0.1818, 0.3149, 0.0, 0.3149, 0.8182, 0.1575, 0.9091, 0.3149, 0.7273, 0.3149, 0.6364, 0.1575, 0.7273, 0.3149, 0.5455, 0.3149, 0.4545, 0.1575, 0.5455, 0.3149, 0.3636, 0.3149, 0.1818, 0.3149, 0.3636, 0.3149, 0.2727, 0.4724, 0.0, 0.3149, 0.1818, 0.3149, 0.09091, 0.4724, 0.7273, 0.3149, 0.9091, 0.3149, 0.8182, 0.4724, 0.5455, 0.3149, 0.7273, 0.3149, 0.6364, 0.4724, 0.3636, 0.3149, 0.5455, 0.3149, 0.4545, 0.4724, 0.1818, 0.0, 0.2727, 0.1575, 0.09091, 0.1575, 0.2727, 0.1575, 0.3636, 0.0, 0.4545, 0.1575, 0.9091, 0.0, 1.0, 0.1575, 0.8182, 0.1575, 0.7273, 0.0, 0.8182, 0.1575, 0.6364, 0.1575, 0.5455, 0.0, 0.6364, 0.1575, 0.4545, 0.1575, 0.2727, 0.1575, 0.4545, 0.1575, 0.3636, 0.3149, 0.09091, 0.1575, 0.2727, 0.1575, 0.1818, 0.3149, 0.8182, 0.1575, 1.0, 0.1575, 0.9091, 0.3149, 0.6364, 0.1575, 0.8182, 0.1575, 0.7273, 0.3149, 0.4545, 0.1575, 0.6364, 0.1575, 0.5455, 0.3149, 0.2727, 0.1575, 0.3636, 0.3149, 0.1818, 0.3149, 0.09091, 0.1575, 0.1818, 0.3149, 0.0, 0.3149, 0.8182, 0.1575, 0.9091, 0.3149, 0.7273, 0.3149, 0.6364, 0.1575, 0.7273, 0.3149, 0.5455, 0.3149, 0.4545, 0.1575, 0.5455, 0.3149, 0.3636, 0.3149, 0.1818, 0.3149, 0.3636, 0.3149, 0.2727, 0.4724, 0.0, 0.3149, 0.1818, 0.3149, 0.09091, 0.4724, 0.7273, 0.3149, 0.9091, 0.3149, 0.8182, 0.4724, 0.5455, 0.3149, 0.7273, 0.3149, 0.6364, 0.4724, 0.3636, 0.3149, 0.5455, 0.3149, 0.4545, 0.4724, 0.1818, 0.0, 0.2727, 0.1575, 0.09091, 0.1575, 0.2727, 0.1575, 0.3636, 0.0, 0.4545, 0.1575, 0.9091, 0.0, 1.0, 0.1575, 0.8182, 0.1575, 0.7273, 0.0, 0.8182, 0.1575, 0.6364, 0.1575, 0.5455, 0.0, 0.6364, 0.1575, 0.4545, 0.1575, 0.2727, 0.1575, 0.4545, 0.1575, 0.3636, 0.3149, 0.09091, 0.1575, 0.2727, 0.1575, 0.1818, 0.3149, 0.8182, 0.1575, 1.0, 0.1575, 0.9091, 0.3149, 0.6364, 0.1575, 0.8182, 0.1575, 0.7273, 0.3149, 0.4545, 0.1575, 0.6364, 0.1575, 0.5455, 0.3149, 0.2727, 0.1575, 0.3636, 0.3149, 0.1818, 0.3149, 0.09091, 0.1575, 0.1818, 0.3149, 0.0, 0.3149, 0.8182, 0.1575, 0.9091, 0.3149, 0.7273, 0.3149, 0.6364, 0.1575, 0.7273, 0.3149, 0.5455, 0.3149, 0.4545, 0.1575, 0.5455, 0.3149, 0.3636, 0.3149, 0.1818, 0.3149, 0.3636, 0.3149, 0.2727, 0.4724, 0.0, 0.3149, 0.1818, 0.3149, 0.09091, 0.4724, 0.7273, 0.3149, 0.9091, 0.3149, 0.8182, 0.4724, 0.5455, 0.3149, 0.7273, 0.3149, 0.6364, 0.4724, 0.3636, 0.3149, 0.5455, 0.3149, 0.4545, 0.4724, 0.1818, 0.0, 0.2727, 0.1575, 0.09091, 0.1575, 0.2727, 0.1575, 0.3636, 0.0, 0.4545, 0.1575, 0.9091, 0.0, 1.0, 0.1575, 0.8182, 0.1575, 0.7273, 0.0, 0.8182, 0.1575, 0.6364, 0.1575, 0.5455, 0.0, 0.6364, 0.1575, 0.4545, 0.1575, 0.2727, 0.1575, 0.4545, 0.1575, 0.3636, 0.3149, 0.09091, 0.1575, 0.2727, 0.1575, 0.1818, 0.3149, 0.8182, 0.1575, 1.0, 0.1575, 0.9091, 0.3149, 0.6364, 0.1575, 0.8182, 0.1575, 0.7273, 0.3149, 0.4545, 0.1575, 0.6364, 0.1575, 0.5455, 0.3149, 0.2727, 0.1575, 0.3636, 0.3149, 0.1818, 0.3149, 0.09091, 0.1575, 0.1818, 0.3149, 0.0, 0.3149, 0.8182, 0.1575, 0.9091, 0.3149, 0.7273, 0.3149, 0.6364, 0.1575, 0.7273, 0.3149, 0.5455, 0.3149, 0.4545, 0.1575, 0.5455, 0.3149, 0.3636, 0.3149, 0.1818, 0.3149, 0.3636, 0.3149, 0.2727, 0.4724, 0.0, 0.3149, 0.1818, 0.3149, 0.09091, 0.4724, 0.7273, 0.3149, 0.9091, 0.3149, 0.8182, 0.4724, 0.5455, 0.3149, 0.7273, 0.3149, 0.6364, 0.4724, 0.3636, 0.3149, 0.5455, 0.3149, 0.4545, 0.4724, 0.1818, 0.0, 0.2727, 0.1575, 0.09091, 0.1575, 0.2727, 0.1575, 0.3636, 0.0, 0.4545, 0.1575, 0.9091, 0.0, 1.0, 0.1575, 0.8182, 0.1575, 0.7273, 0.0, 0.8182, 0.1575, 0.6364, 0.1575, 0.5455, 0.0, 0.6364, 0.1575, 0.4545, 0.1575, 0.2727, 0.1575, 0.4545, 0.1575, 0.3636, 0.3149, 0.09091, 0.1575, 0.2727, 0.1575, 0.1818, 0.3149, 0.8182, 0.1575, 1.0, 0.1575, 0.9091, 0.3149, 0.6364, 0.1575, 0.8182, 0.1575, 0.7273, 0.3149, 0.4545, 0.1575, 0.6364, 0.1575, 0.5455, 0.3149, 0.2727, 0.1575, 0.3636, 0.3149, 0.1818, 0.3149, 0.09091, 0.1575, 0.1818, 0.3149, 0.0, 0.3149, 0.8182, 0.1575, 0.9091, 0.3149, 0.7273, 0.3149, 0.6364, 0.1575, 0.7273, 0.3149, 0.5455, 0.3149, 0.4545, 0.1575, 0.5455, 0.3149, 0.3636, 0.3149, 0.1818, 0.3149, 0.3636, 0.3149, 0.2727, 0.4724, 0.0, 0.3149, 0.1818, 0.3149, 0.09091, 0.4724, 0.7273, 0.3149, 0.9091, 0.3149, 0.8182, 0.4724, 0.5455, 0.3149, 0.7273, 0.3149, 0.6364, 0.4724, 0.3636, 0.3149, 0.5455, 0.3149, 0.4545, 0.4724, 0.1818, 0.0, 0.2727, 0.1575, 0.09091, 0.1575, 0.2727, 0.1575, 0.3636, 0.0, 0.4545, 0.1575, 0.9091, 0.0, 1.0, 0.1575, 0.8182, 0.1575, 0.7273, 0.0, 0.8182, 0.1575, 0.6364, 0.1575, 0.5455, 0.0, 0.6364, 0.1575, 0.4545, 0.1575, 0.2727, 0.1575, 0.4545, 0.1575, 0.3636, 0.3149, 0.09091, 0.1575, 0.2727, 0.1575, 0.1818, 0.3149, 0.8182, 0.1575, 1.0, 0.1575, 0.9091, 0.3149, 0.6364, 0.1575, 0.8182, 0.1575, 0.7273, 0.3149, 0.4545, 0.1575, 0.6364, 0.1575, 0.5455, 0.3149, 0.2727, 0.1575, 0.3636, 0.3149, 0.1818, 0.3149, 0.09091, 0.1575, 0.1818, 0.3149, 0.0, 0.3149, 0.8182, 0.1575, 0.9091, 0.3149, 0.7273, 0.3149, 0.6364, 0.1575, 0.7273, 0.3149, 0.5455, 0.3149, 0.4545, 0.1575, 0.5455, 0.3149, 0.3636, 0.3149, 0.1818, 0.3149, 0.3636, 0.3149, 0.2727, 0.4724, 0.0, 0.3149, 0.1818, 0.3149, 0.09091, 0.4724, 0.7273, 0.3149, 0.9091, 0.3149, 0.8182, 0.4724, 0.5455, 0.3149, 0.7273, 0.3149, 0.6364, 0.4724, 0.3636, 0.3149, 0.5455, 0.3149, 0.4545, 0.4724, 0.1818, 0.0, 0.2727, 0.1575, 0.09091, 0.1575, 0.2727, 0.1575, 0.3636, 0.0, 0.4545, 0.1575, 0.9091, 0.0, 1.0, 0.1575, 0.8182, 0.1575, 0.7273, 0.0, 0.8182, 0.1575, 0.6364, 0.1575, 0.5455, 0.0, 0.6364, 0.1575, 0.4545, 0.1575, 0.2727, 0.1575, 0.4545, 0.1575, 0.3636, 0.3149, 0.09091, 0.1575, 0.2727, 0.1575, 0.1818, 0.3149, 0.8182, 0.1575, 1.0, 0.1575, 0.9091, 0.3149, 0.6364, 0.1575, 0.8182, 0.1575, 0.7273, 0.3149, 0.4545, 0.1575, 0.6364, 0.1575, 0.5455, 0.3149, 0.2727, 0.1575, 0.3636, 0.3149, 0.1818, 0.3149, 0.09091, 0.1575, 0.1818, 0.3149, 0.0, 0.3149, 0.8182, 0.1575, 0.9091, 0.3149, 0.7273, 0.3149, 0.6364, 0.1575, 0.7273, 0.3149, 0.5455, 0.3149, 0.4545, 0.1575, 0.5455, 0.3149, 0.3636, 0.3149, 0.1818, 0.3149, 0.3636, 0.3149, 0.2727, 0.4724, 0.0, 0.3149, 0.1818, 0.3149, 0.09091, 0.4724, 0.7273, 0.3149, 0.9091, 0.3149, 0.8182, 0.4724, 0.5455, 0.3149, 0.7273, 0.3149, 0.6364, 0.4724, 0.3636, 0.3149, 0.5455, 0.3149, 0.4545, 0.4724, 0.1818, 0.0, 0.2727, 0.1575, 0.09091, 0.1575, 0.2727, 0.1575, 0.3636, 0.0, 0.4545, 0.1575, 0.9091, 0.0, 1.0, 0.1575, 0.8182, 0.1575, 0.7273, 0.0, 0.8182, 0.1575, 0.6364, 0.1575, 0.5455, 0.0, 0.6364, 0.1575, 0.4545, 0.1575, 0.2727, 0.1575, 0.4545, 0.1575, 0.3636, 0.3149, 0.09091, 0.1575, 0.2727, 0.1575, 0.1818, 0.3149, 0.8182, 0.1575, 1.0, 0.1575, 0.9091, 0.3149, 0.6364, 0.1575, 0.8182, 0.1575, 0.7273, 0.3149, 0.4545, 0.1575, 0.6364, 0.1575, 0.5455, 0.3149, 0.2727, 0.1575, 0.3636, 0.3149, 0.1818, 0.3149, 0.09091, 0.1575, 0.1818, 0.3149, 0.0, 0.3149, 0.8182, 0.1575, 0.9091, 0.3149, 0.7273, 0.3149, 0.6364, 0.1575, 0.7273, 0.3149, 0.5455, 0.3149, 0.4545, 0.1575, 0.5455, 0.3149, 0.3636, 0.3149, 0.1818, 0.3149, 0.3636, 0.3149, 0.2727, 0.4724, 0.0, 0.3149, 0.1818, 0.3149, 0.09091, 0.4724, 0.7273, 0.3149, 0.9091, 0.3149, 0.8182, 0.4724, 0.5455, 0.3149, 0.7273, 0.3149, 0.6364, 0.4724, 0.3636, 0.3149, 0.5455, 0.3149, 0.4545, 0.4724, 0.1818, 0.0, 0.2727, 0.1575, 0.09091, 0.1575, 0.2727, 0.1575, 0.3636, 0.0, 0.4545, 0.1575, 0.9091, 0.0, 1.0, 0.1575, 0.8182, 0.1575, 0.7273, 0.0, 0.8182, 0.1575, 0.6364, 0.1575, 0.5455, 0.0, 0.6364, 0.1575, 0.4545, 0.1575, 0.2727, 0.1575, 0.4545, 0.1575, 0.3636, 0.3149, 0.09091, 0.1575, 0.2727, 0.1575, 0.1818, 0.3149, 0.8182, 0.1575, 1.0, 0.1575, 0.9091, 0.3149, 0.6364, 0.1575, 0.8182, 0.1575, 0.7273, 0.3149, 0.4545, 0.1575, 0.6364, 0.1575, 0.5455, 0.3149, 0.2727, 0.1575, 0.3636, 0.3149, 0.1818, 0.3149, 0.09091, 0.1575, 0.1818, 0.3149, 0.0, 0.3149, 0.8182, 0.1575, 0.9091, 0.3149, 0.7273, 0.3149, 0.6364, 0.1575, 0.7273, 0.3149, 0.5455, 0.3149, 0.4545, 0.1575, 0.5455, 0.3149, 0.3636, 0.3149, 0.1818, 0.3149, 0.3636, 0.3149, 0.2727, 0.4724, 0.0, 0.3149, 0.1818, 0.3149, 0.09091, 0.4724, 0.7273, 0.3149, 0.9091, 0.3149, 0.8182, 0.4724, 0.5455, 0.3149, 0.7273, 0.3149, 0.6364, 0.4724, 0.3636, 0.3149, 0.5455, 0.3149, 0.4545, 0.4724])
me_plane_003.materials.append(mat_bark1)
me_plane_003.materials.append(mat_blue_spruce_001)
me_plane_003.materials.append(mat_pines)
me_plane_003.materials.append(mat_dark_pine)
me_plane_003.update()

# ---- objects
ob_light = bpy.data.objects.new('Light', light_light)
ob_camera = bpy.data.objects.new('Camera', cam_camera)
ob_tree_001 = bpy.data.objects.new('tree.001', me_plane_003)

# ---- transforms, parenting, visibility, modifiers, constraints
ob_light.location = (4.076, 1.005, 5.904)
ob_light.rotation_euler = (0.6503, 0.05522, 1.866)
ob_light.lock_rotations_4d = False
ob_light.empty_display_type = 'ARROWS'
ob_light.color = (0.0, 0.0, 0.0, 0.0)
ob_light.lineart.crease_threshold = 0.0
ob_camera.location = (7.359, -6.926, 4.958)
ob_camera.rotation_euler = (1.109, 0.0, 0.8149)
ob_camera.lock_rotations_4d = False
ob_camera.empty_display_type = 'ARROWS'
ob_camera.color = (0.0, 0.0, 0.0, 0.0)
ob_camera.display_type = 'WIRE'
ob_camera.lineart.crease_threshold = 0.0
ob_tree_001.location = (1.49e-08, 0.0, 2.384e-07)
ob_tree_001.rotation_euler = (0.0, -0.0, 0.5271)
ob_tree_001.scale = (1.09, 1.09, 1.09)

# ---- collection membership
col_collection.objects.link(ob_light)
col_collection.objects.link(ob_camera)
col_collection.objects.link(ob_tree_001)

# ---- scene / render settings (as saved in the file)
scene.camera = ob_camera
scene.frame_start = 1; scene.frame_end = 250; scene.frame_set(1)
scene.render.engine = 'BLENDER_EEVEE_NEXT'
scene.cycles.sampling_pattern = 'TABULATED_SOBOL'
scene.view_settings.view_transform = 'Filmic'
bpy.context.view_layer.update()
